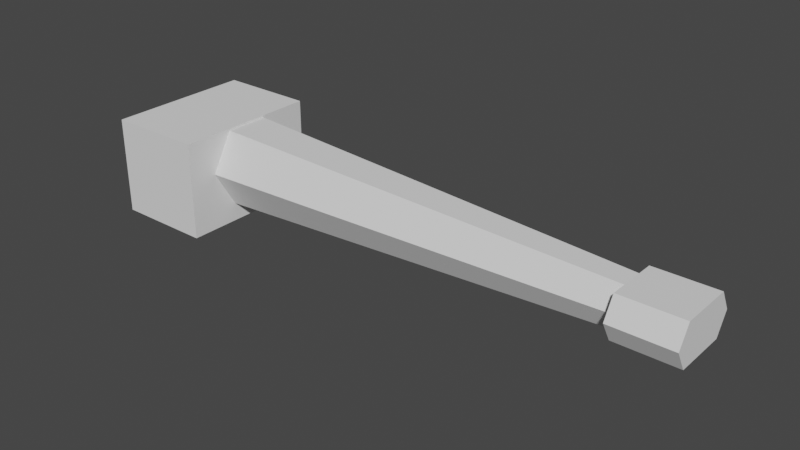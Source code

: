 # Source: autocannon.blend  (saved by Blender 2.80.75; exported with 4.5.12 LTS)
import bpy
from mathutils import Matrix  # noqa: F401  (used for matrix-valued properties, if any)

bpy.ops.wm.read_factory_settings(use_empty=True)
scene = bpy.context.scene
scene.name = 'Scene'

# ---- collections
col_collection_1 = bpy.data.collections.new('Collection 1'); scene.collection.children.link(col_collection_1)

# ---- world
world_world = bpy.data.worlds.new('World'); scene.world = world_world
world_world.use_nodes = True; world_world.node_tree.nodes.clear()
_N = world_world.node_tree.nodes; _L = world_world.node_tree.links
n0 = _N.new('ShaderNodeOutputWorld'); n0.name = 'World Output'; n0.location = (300, 300)
n1 = _N.new('ShaderNodeBackground'); n1.name = 'Background'; n1.location = (10, 300)
n1.inputs[0].default_value = (0.05088, 0.05088, 0.05088, 1.0)
_L.new(n1.outputs[0], n0.inputs[0])
n0.is_active_output = True
world_world.color = (0.05088, 0.05088, 0.05088)
world_world.use_sun_shadow = False
world_world.sun_shadow_jitter_overblur = 0.0

# ---- meshes
me_cube_001 = bpy.data.meshes.new('Cube.001')
me_cube_001.from_pydata([(-0.3849, -0.3122, -0.2066), (-0.3849, -0.3122, 0.2066), (-0.3849, 0.0, -0.2066), (-0.3849, 0.0, 0.2066), (0.02818, -0.3122, -0.2066), (0.02818, -0.3122, 0.2066), (0.02818, 0.0, -0.2066), (0.02818, 0.0, 0.2066), (-0.03762, 0.0, 0.03499), (2.081, -0.115, 0.1235), (-0.03762, 0.0, -0.1308), (1.819, 0.0, -0.05352), (-0.03762, -0.0957, -0.1308), (1.819, -0.04789, -0.05352), (-0.03762, -0.1914, 0.03499), (1.819, -0.09899, 0.03499), (-0.03762, -0.0957, 0.2008), (1.819, -0.04789, 0.1235), (-0.03762, 0.0, 0.2008), (1.819, 0.0, 0.1235), (2.081, 0.0, -0.05352), (2.081, 0.0, 0.03499), (2.081, -0.04789, -0.05352), (2.081, -0.09899, 0.03499), (2.081, -0.04789, 0.1235), (2.081, 0.0, 0.1235), (1.819, -0.115, 0.1235), (1.819, -0.1661, 0.03499), (1.819, -0.115, -0.05352), (2.081, -0.1661, 0.03499), (2.081, -0.115, -0.05352)], [], [(0, 1, 3, 2), (2, 3, 7, 6), (6, 7, 5, 4), (4, 5, 1, 0), (2, 6, 4, 0), (7, 3, 1, 5), (10, 11, 13, 12), (12, 13, 15, 14), (14, 15, 17, 16), (15, 13, 28, 27), (16, 17, 19, 18), (8, 10, 12, 14, 16, 18), (20, 21, 25, 24, 23, 22), (23, 24, 9, 29), (13, 11, 20, 22), (19, 17, 24, 25), (27, 28, 30, 29), (26, 27, 29, 9), (13, 22, 30, 28), (24, 17, 26, 9), (17, 15, 27, 26), (22, 23, 29, 30)])
_uv = me_cube_001.uv_layers.new(name='UVMap')
_uv.uv.foreach_set('vector', [0.2114, 0.618, 0.0002992, 0.618, 0.0002992, 0.4585, 0.2114, 0.4585, 0.4232, 0.2467, 0.4232, 0.4579, 0.212, 0.4579, 0.212, 0.2467, 0.3716, 0.4585, 0.3716, 0.6696, 0.212, 0.6696, 0.212, 0.4585, 0.0002992, 0.4579, 0.0002992, 0.2467, 0.2114, 0.2467, 0.2114, 0.4579, 0.5833, 0.2467, 0.5833, 0.4579, 0.4238, 0.4579, 0.4238, 0.2467, 0.3722, 0.6696, 0.3722, 0.4585, 0.5317, 0.4585, 0.5317, 0.6696, 0.9997, 0.0002993, 0.9997, 0.9501, 0.9752, 0.9501, 0.9508, 0.0002992, 0.9502, 0.09816, 0.0002992, 0.07616, 0.0002992, 0.02392, 0.9502, 0.0002992, 0.9502, 0.1966, 0.0002992, 0.173, 0.0002992, 0.1208, 0.9502, 0.09876, 0.1643, 0.6358, 0.1643, 0.688, 0.1346, 0.6709, 0.1346, 0.6186, 0.0002992, 0.1972, 0.9501, 0.2217, 0.9501, 0.2461, 0.0002993, 0.2461, 0.6171, 0.5563, 0.5323, 0.5563, 0.5323, 0.5074, 0.6171, 0.4585, 0.7018, 0.5074, 0.7018, 0.5563, 0.6228, 0.6603, 0.5776, 0.6603, 0.5323, 0.6603, 0.5323, 0.6359, 0.5776, 0.6098, 0.6228, 0.6359, 0.6439, 0.3982, 0.6439, 0.4505, 0.6142, 0.4333, 0.6142, 0.3811, 0.5323, 0.6854, 0.5323, 0.6609, 0.6661, 0.6609, 0.6661, 0.6854, 0.134, 0.6535, 0.134, 0.678, 0.0002992, 0.678, 0.0002992, 0.6535, 0.5839, 0.2467, 0.6362, 0.2467, 0.6362, 0.3805, 0.5839, 0.3805, 0.6661, 0.5569, 0.6661, 0.6092, 0.5323, 0.6092, 0.5323, 0.5569, 0.134, 0.6529, 0.0002993, 0.6529, 0.0002992, 0.6186, 0.134, 0.6186, 0.6368, 0.3805, 0.6368, 0.2467, 0.6711, 0.2467, 0.6711, 0.3805, 0.5839, 0.4505, 0.5839, 0.3982, 0.6136, 0.3811, 0.6136, 0.4333, 0.6742, 0.3811, 0.6742, 0.4333, 0.6445, 0.4505, 0.6445, 0.3982])
me_cube_001.use_remesh_preserve_volume = False
me_cube_001.use_remesh_preserve_attributes = False
me_cube_001.use_mirror_vertex_groups = False
me_cube_001.update()
arm_armature = bpy.data.armatures.new('Armature')  # bones are not reproduced

# ---- objects
ob_armature = bpy.data.objects.new('Armature', arm_armature)
ob_cube = bpy.data.objects.new('Cube', me_cube_001)

# ---- transforms, parenting, visibility, modifiers, constraints
ob_armature.location = (0.0, 0.0, 0.0)
ob_armature.lineart.crease_threshold = 0.0
ob_cube.parent = ob_armature
ob_cube.location = (0.0, 0.0, 0.0)
ob_cube.lineart.crease_threshold = 0.0
_m = ob_cube.modifiers.new('Mirror', 'MIRROR')
_m.use_axis = (False, True, False)
_m.use_clip = True
_m = ob_cube.modifiers.new('Armature', 'ARMATURE')
_m.object = ob_armature

# ---- collection membership
col_collection_1.objects.link(ob_armature)
col_collection_1.objects.link(ob_cube)

# ---- scene / render settings (as saved in the file)
scene.frame_start = 1; scene.frame_end = 250; scene.frame_set(1)
scene.render.engine = 'BLENDER_EEVEE_NEXT'
scene.cycles.use_denoising = False
scene.cycles.samples = 128
scene.cycles.sampling_pattern = 'TABULATED_SOBOL'
scene.cycles.use_adaptive_sampling = False
scene.cycles.use_light_tree = False
scene.view_settings.view_transform = 'Filmic'
bpy.context.view_layer.update()

# ---- added for rendering (the .blend has no active camera and no usable light): camera, sun
cam_auto = bpy.data.cameras.new('AutoCamera')
cam_auto.lens = 50.0
cam_auto.sensor_width = 36.0
cam_auto.clip_end = 1000.0
ob_auto_camera = bpy.data.objects.new('AutoCamera', cam_auto)
scene.collection.objects.link(ob_auto_camera)
ob_auto_camera.location = (3.23214, -2.86102, 1.90735)
ob_auto_camera.rotation_euler = (1.09748, -7.21219e-08, 0.694738)
scene.camera = ob_auto_camera
light_auto_sun = bpy.data.lights.new('AutoSun', 'SUN')
light_auto_sun.energy = 3.0
light_auto_sun.angle = 0.0523599
ob_auto_sun = bpy.data.objects.new('AutoSun', light_auto_sun)
scene.collection.objects.link(ob_auto_sun)
ob_auto_sun.rotation_euler = (0.872665, 0.174533, 0.523599)
bpy.context.view_layer.update()
